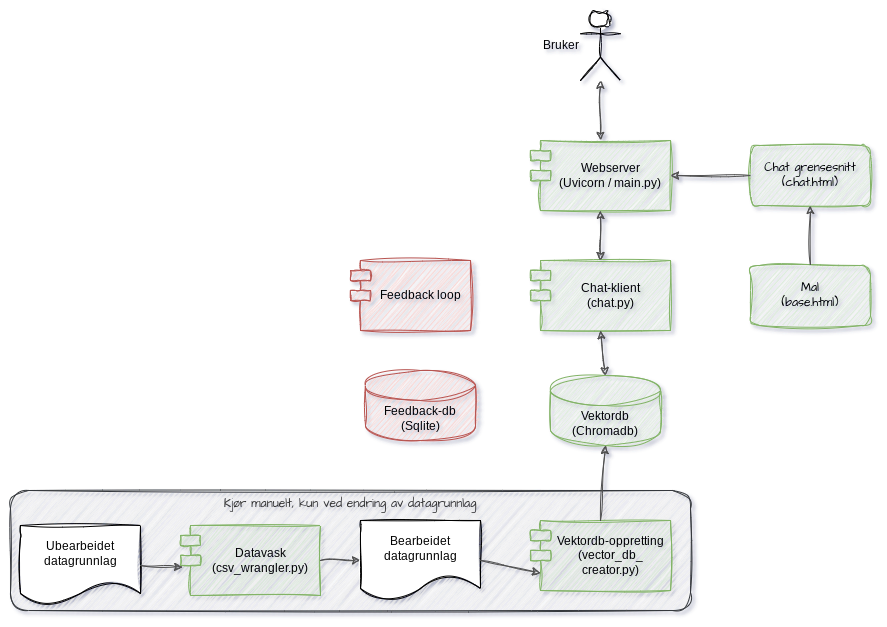

The diagram above was exported from draw.io. Its source (the exported page's mxGraphModel, read from the mxfile embedded in the PNG):
<mxGraphModel dx="1434" dy="820" grid="1" gridSize="10" guides="1" tooltips="1" connect="1" arrows="1" fold="1" page="1" pageScale="1" pageWidth="1654" pageHeight="1169" background="#FFFFFF" math="0" shadow="0">
  <root>
    <mxCell id="0" />
    <mxCell id="1" parent="0" />
    <mxCell id="EBoKAFP_05bSJnqW43rb-26" value="&lt;span style=&quot;color: rgb(51, 51, 51);&quot;&gt;Kjør manuelt, kun ved endring av datagrunnlag&lt;/span&gt;" style="rounded=1;whiteSpace=wrap;html=1;sketch=1;hachureGap=4;jiggle=2;curveFitting=1;fontFamily=Architects Daughter;fontSource=https%3A%2F%2Ffonts.googleapis.com%2Fcss%3Ffamily%3DArchitects%2BDaughter;shadow=0;fillColor=#eeeeee;strokeColor=#36393d;verticalAlign=top;" parent="1" vertex="1">
      <mxGeometry x="10" y="580" width="680" height="120" as="geometry" />
    </mxCell>
    <mxCell id="OZ7ZVYV1SHYDmix4k7CT-1" value="Webserver&lt;br&gt;&lt;div&gt;(Uvicorn / main.py)&lt;/div&gt;" style="shape=module;align=left;spacingLeft=20;align=center;verticalAlign=middle;whiteSpace=wrap;html=1;fillColor=#d5e8d4;strokeColor=#82b366;shadow=0;sketch=1;curveFitting=1;jiggle=2;rounded=1;" parent="1" vertex="1">
      <mxGeometry x="530" y="230" width="140" height="70" as="geometry" />
    </mxCell>
    <mxCell id="sIb8TJTJuCUGwvz0RZf--2" value="Chat-klient&lt;div&gt;(chat.py)&lt;/div&gt;" style="shape=module;align=left;spacingLeft=20;align=center;verticalAlign=middle;whiteSpace=wrap;html=1;fillColor=#d5e8d4;strokeColor=#82b366;shadow=0;sketch=1;curveFitting=1;jiggle=2;rounded=1;" parent="1" vertex="1">
      <mxGeometry x="530" y="350" width="140" height="70" as="geometry" />
    </mxCell>
    <mxCell id="sIb8TJTJuCUGwvz0RZf--3" value="Feedback loop" style="shape=module;align=left;spacingLeft=20;align=center;verticalAlign=middle;whiteSpace=wrap;html=1;fillColor=#f8cecc;strokeColor=#b85450;shadow=0;sketch=1;curveFitting=1;jiggle=2;rounded=1;" parent="1" vertex="1">
      <mxGeometry x="350" y="350" width="120" height="70" as="geometry" />
    </mxCell>
    <mxCell id="EBoKAFP_05bSJnqW43rb-1" value="Vektordb&lt;div&gt;(Chromadb)&lt;/div&gt;" style="shape=cylinder3;whiteSpace=wrap;html=1;boundedLbl=1;backgroundOutline=1;size=15;fillColor=#d5e8d4;strokeColor=#82b366;shadow=0;sketch=1;curveFitting=1;jiggle=2;rounded=1;" parent="1" vertex="1">
      <mxGeometry x="550" y="465" width="110" height="70" as="geometry" />
    </mxCell>
    <mxCell id="EBoKAFP_05bSJnqW43rb-2" value="Ubearbeidet datagrunnlag" style="shape=document;whiteSpace=wrap;html=1;boundedLbl=1;shadow=0;sketch=1;curveFitting=1;jiggle=2;rounded=1;" parent="1" vertex="1">
      <mxGeometry x="20" y="615" width="120" height="80" as="geometry" />
    </mxCell>
    <mxCell id="EBoKAFP_05bSJnqW43rb-5" value="&lt;div&gt;Datavask&lt;/div&gt;(csv_wrangler.py)" style="shape=module;align=left;spacingLeft=20;align=center;verticalAlign=middle;whiteSpace=wrap;html=1;fillColor=#d5e8d4;strokeColor=#82b366;shadow=0;sketch=1;curveFitting=1;jiggle=2;rounded=1;" parent="1" vertex="1">
      <mxGeometry x="180" y="615" width="140" height="70" as="geometry" />
    </mxCell>
    <mxCell id="EBoKAFP_05bSJnqW43rb-6" value="Bruker" style="shape=umlActor;verticalLabelPosition=middle;verticalAlign=middle;html=1;outlineConnect=0;shadow=0;sketch=1;curveFitting=1;jiggle=2;align=right;labelPosition=left;rounded=1;" parent="1" vertex="1">
      <mxGeometry x="580" y="100" width="40" height="70" as="geometry" />
    </mxCell>
    <mxCell id="EBoKAFP_05bSJnqW43rb-7" value="" style="endArrow=classic;html=1;rounded=1;exitX=1;exitY=0.5;exitDx=0;exitDy=0;entryX=0.015;entryY=0.595;entryDx=0;entryDy=0;strokeColor=#4F4F4F;shadow=0;sketch=1;curveFitting=1;jiggle=2;entryPerimeter=0;" parent="1" source="EBoKAFP_05bSJnqW43rb-2" target="EBoKAFP_05bSJnqW43rb-5" edge="1">
      <mxGeometry width="50" height="50" relative="1" as="geometry">
        <mxPoint x="450" y="425" as="sourcePoint" />
        <mxPoint x="580" y="365" as="targetPoint" />
      </mxGeometry>
    </mxCell>
    <mxCell id="EBoKAFP_05bSJnqW43rb-8" value="Bearbeidet datagrunnlag" style="shape=document;whiteSpace=wrap;html=1;boundedLbl=1;shadow=0;sketch=1;curveFitting=1;jiggle=2;rounded=1;" parent="1" vertex="1">
      <mxGeometry x="360" y="610" width="120" height="80" as="geometry" />
    </mxCell>
    <mxCell id="EBoKAFP_05bSJnqW43rb-9" value="" style="endArrow=classic;html=1;rounded=1;exitX=1;exitY=0.5;exitDx=0;exitDy=0;entryX=0;entryY=0.5;entryDx=0;entryDy=0;strokeColor=#4F4F4F;shadow=0;sketch=1;curveFitting=1;jiggle=2;edgeStyle=orthogonalEdgeStyle;" parent="1" source="EBoKAFP_05bSJnqW43rb-5" target="EBoKAFP_05bSJnqW43rb-8" edge="1">
      <mxGeometry width="50" height="50" relative="1" as="geometry">
        <mxPoint x="160" y="517" as="sourcePoint" />
        <mxPoint x="240" y="518" as="targetPoint" />
      </mxGeometry>
    </mxCell>
    <mxCell id="EBoKAFP_05bSJnqW43rb-10" value="&lt;div&gt;Vektordb-oppretting&lt;/div&gt;(vector_db_&lt;div&gt;creator.py)&lt;/div&gt;" style="shape=module;align=left;spacingLeft=20;align=center;verticalAlign=middle;whiteSpace=wrap;html=1;fillColor=#d5e8d4;strokeColor=#82b366;shadow=0;sketch=1;curveFitting=1;jiggle=2;rounded=1;" parent="1" vertex="1">
      <mxGeometry x="530" y="610" width="140" height="70" as="geometry" />
    </mxCell>
    <mxCell id="EBoKAFP_05bSJnqW43rb-11" value="" style="endArrow=classic;html=1;rounded=1;strokeColor=#4F4F4F;shadow=0;sketch=1;curveFitting=1;jiggle=2;exitX=1;exitY=0.5;exitDx=0;exitDy=0;entryX=0;entryY=0.75;entryDx=10;entryDy=0;entryPerimeter=0;" parent="1" source="EBoKAFP_05bSJnqW43rb-8" target="EBoKAFP_05bSJnqW43rb-10" edge="1">
      <mxGeometry width="50" height="50" relative="1" as="geometry">
        <mxPoint x="350" y="518" as="sourcePoint" />
        <mxPoint x="250" y="385" as="targetPoint" />
      </mxGeometry>
    </mxCell>
    <mxCell id="EBoKAFP_05bSJnqW43rb-12" value="" style="endArrow=classic;html=1;rounded=1;entryX=0.5;entryY=1;entryDx=0;entryDy=0;strokeColor=#4F4F4F;entryPerimeter=0;exitX=0.5;exitY=0;exitDx=0;exitDy=0;shadow=0;sketch=1;curveFitting=1;jiggle=2;" parent="1" source="EBoKAFP_05bSJnqW43rb-10" target="EBoKAFP_05bSJnqW43rb-1" edge="1">
      <mxGeometry width="50" height="50" relative="1" as="geometry">
        <mxPoint x="520" y="570" as="sourcePoint" />
        <mxPoint x="520" y="510" as="targetPoint" />
      </mxGeometry>
    </mxCell>
    <mxCell id="EBoKAFP_05bSJnqW43rb-15" value="&lt;div&gt;Chat grensesnitt&lt;/div&gt;(chat.html)" style="rounded=1;whiteSpace=wrap;html=1;sketch=1;hachureGap=4;jiggle=2;curveFitting=1;fontFamily=Architects Daughter;fontSource=https%3A%2F%2Ffonts.googleapis.com%2Fcss%3Ffamily%3DArchitects%2BDaughter;fillColor=#d5e8d4;strokeColor=#82b366;shadow=0;" parent="1" vertex="1">
      <mxGeometry x="750" y="235" width="120" height="60" as="geometry" />
    </mxCell>
    <mxCell id="EBoKAFP_05bSJnqW43rb-16" value="&lt;div&gt;Mal&lt;/div&gt;&lt;div&gt;&lt;span style=&quot;background-color: initial;&quot;&gt;(base.html)&lt;/span&gt;&lt;/div&gt;" style="rounded=1;whiteSpace=wrap;html=1;sketch=1;hachureGap=4;jiggle=2;curveFitting=1;fontFamily=Architects Daughter;fontSource=https%3A%2F%2Ffonts.googleapis.com%2Fcss%3Ffamily%3DArchitects%2BDaughter;fillColor=#d5e8d4;strokeColor=#82b366;shadow=0;" parent="1" vertex="1">
      <mxGeometry x="750" y="355" width="120" height="60" as="geometry" />
    </mxCell>
    <mxCell id="EBoKAFP_05bSJnqW43rb-17" value="" style="endArrow=classic;html=1;rounded=1;entryX=0.5;entryY=1;entryDx=0;entryDy=0;strokeColor=#4F4F4F;shadow=0;sketch=1;curveFitting=1;jiggle=2;" parent="1" source="EBoKAFP_05bSJnqW43rb-16" target="EBoKAFP_05bSJnqW43rb-15" edge="1">
      <mxGeometry width="50" height="50" relative="1" as="geometry">
        <mxPoint x="730" y="595" as="sourcePoint" />
        <mxPoint x="810" y="595" as="targetPoint" />
      </mxGeometry>
    </mxCell>
    <mxCell id="EBoKAFP_05bSJnqW43rb-20" value="" style="endArrow=classic;html=1;rounded=1;entryX=1;entryY=0.5;entryDx=0;entryDy=0;strokeColor=#4F4F4F;shadow=0;sketch=1;curveFitting=1;jiggle=2;exitX=0;exitY=0.5;exitDx=0;exitDy=0;" parent="1" source="EBoKAFP_05bSJnqW43rb-15" target="OZ7ZVYV1SHYDmix4k7CT-1" edge="1">
      <mxGeometry width="50" height="50" relative="1" as="geometry">
        <mxPoint x="760" y="270" as="sourcePoint" />
        <mxPoint x="890" y="280" as="targetPoint" />
      </mxGeometry>
    </mxCell>
    <mxCell id="EBoKAFP_05bSJnqW43rb-22" value="" style="endArrow=classic;html=1;rounded=1;strokeColor=#4F4F4F;shadow=0;sketch=1;curveFitting=1;jiggle=2;startArrow=classic;startFill=1;exitX=0.5;exitY=0;exitDx=0;exitDy=0;" parent="1" source="OZ7ZVYV1SHYDmix4k7CT-1" target="EBoKAFP_05bSJnqW43rb-6" edge="1">
      <mxGeometry width="50" height="50" relative="1" as="geometry">
        <mxPoint x="745" y="220" as="sourcePoint" />
        <mxPoint x="620" y="220" as="targetPoint" />
      </mxGeometry>
    </mxCell>
    <mxCell id="EBoKAFP_05bSJnqW43rb-23" value="" style="endArrow=classic;html=1;rounded=1;strokeColor=#4F4F4F;shadow=0;sketch=1;curveFitting=1;jiggle=2;startArrow=classic;startFill=1;exitX=0.5;exitY=0;exitDx=0;exitDy=0;exitPerimeter=0;entryX=0.5;entryY=1;entryDx=0;entryDy=0;" parent="1" source="EBoKAFP_05bSJnqW43rb-1" target="sIb8TJTJuCUGwvz0RZf--2" edge="1">
      <mxGeometry width="50" height="50" relative="1" as="geometry">
        <mxPoint x="600" y="460" as="sourcePoint" />
        <mxPoint x="610" y="210" as="targetPoint" />
      </mxGeometry>
    </mxCell>
    <mxCell id="EBoKAFP_05bSJnqW43rb-28" value="" style="endArrow=classic;html=1;rounded=1;strokeColor=#4F4F4F;shadow=0;sketch=1;curveFitting=1;jiggle=2;startArrow=classic;startFill=1;exitX=0.5;exitY=0;exitDx=0;exitDy=0;entryX=0.5;entryY=1;entryDx=0;entryDy=0;" parent="1" source="sIb8TJTJuCUGwvz0RZf--2" target="OZ7ZVYV1SHYDmix4k7CT-1" edge="1">
      <mxGeometry width="50" height="50" relative="1" as="geometry">
        <mxPoint x="599.6" y="330" as="sourcePoint" />
        <mxPoint x="599.6" y="280" as="targetPoint" />
      </mxGeometry>
    </mxCell>
    <mxCell id="EBoKAFP_05bSJnqW43rb-32" value="Feedback-db&lt;div&gt;(Sqlite)&lt;/div&gt;" style="shape=cylinder3;whiteSpace=wrap;html=1;boundedLbl=1;backgroundOutline=1;size=15;fillColor=#f8cecc;strokeColor=#b85450;shadow=0;sketch=1;curveFitting=1;jiggle=2;rounded=1;" parent="1" vertex="1">
      <mxGeometry x="365" y="460" width="110" height="70" as="geometry" />
    </mxCell>
  </root>
</mxGraphModel>